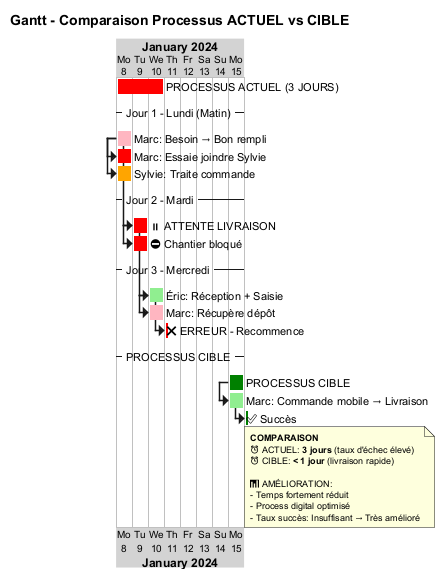

The diagram above was rendered by PlantUML. Its source (embedded in the PNG):
@startgantt Gantt_Comparaison_Actuel_Cible

title Gantt - Comparaison Processus ACTUEL vs CIBLE

printscale daily

<style>
ganttDiagram {
  timeline {
    BackgroundColor lightgray
  }
}
</style>

Project starts 2024-01-08

[PROCESSUS ACTUEL (3 JOURS)] as [ACTUEL] lasts 3 days and is colored in Red

-- Jour 1 - Lundi (Matin) --
[Marc: Besoin → Bon rempli] as [A1] lasts 1 day and is colored in LightPink
[Marc: Essaie joindre Sylvie] as [A2] lasts 1 day and starts at [A1]'s start and is colored in Red
[Sylvie: Traite commande] as [A3] lasts 1 day and starts at [A1]'s start and is colored in Orange

-- Jour 2 - Mardi --
[⏸ ATTENTE LIVRAISON] as [A4] lasts 1 day and starts at [A1]'s end and is colored in Red
[⛔ Chantier bloqué] as [A5] lasts 1 day and starts at [A4]'s start and is colored in Red

-- Jour 3 - Mercredi --
[Éric: Réception + Saisie] as [A6] lasts 1 day and starts at [A4]'s end and is colored in LightGreen
[Marc: Récupère dépôt] as [A7] lasts 1 day and starts at [A6]'s start and is colored in LightPink
[❌ ERREUR - Recommence] as [A8] lasts 0 days and starts at [A6]'s end and is colored in Red

-- PROCESSUS CIBLE --
[PROCESSUS CIBLE] as [CIBLE] lasts 1 day and starts at 2024-01-15 and is colored in Green

[Marc: Commande mobile → Livraison] as [C1] lasts 1 day and starts at [CIBLE]'s start and is colored in LightGreen
[✅ Succès] as [C2] lasts 0 days and starts at [C1]'s end and is colored in Green

note bottom
  **COMPARAISON**
  ⏰ ACTUEL: **3 jours** (taux d'échec élevé)
  ⏰ CIBLE: **< 1 jour** (livraison rapide)

  📊 AMÉLIORATION:
  - Temps fortement réduit
  - Process digital optimisé
  - Taux succès: Insuffisant → Très amélioré
end note

@endgantt